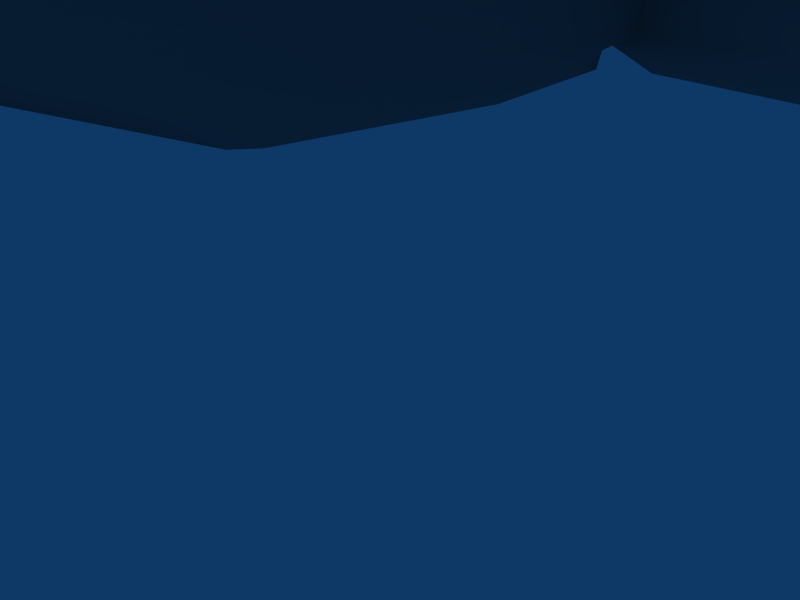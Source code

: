 # Source: stones.blend  (saved by Blender 2.64.0; exported with 4.5.12 LTS)
import bpy
from mathutils import Matrix  # noqa: F401  (used for matrix-valued properties, if any)

bpy.ops.wm.read_factory_settings(use_empty=True)
scene = bpy.context.scene
scene.name = 'Scene'

# ---- collections
col_collection_1 = bpy.data.collections.new('Collection 1'); scene.collection.children.link(col_collection_1)

# ---- materials (node trees are filled in below, after node groups)
mat_gray = bpy.data.materials.new('gray')
mat_gray.alpha_threshold = 0.0
mat_gray.diffuse_color = (0.5, 0.5, 0.5, 1.0)
mat_gray.specular_color = (0.0, 0.0, 0.0)
mat_gray.roughness = 0.5
mat_gray.specular_intensity = 0.5066
mat_gray.line_color = (0.0, 0.0, 0.0, 1.0)

# ---- material node trees

# ---- world
world_world = bpy.data.worlds.new('World'); scene.world = world_world
world_world.color = (0.05656, 0.2208, 0.4)
world_world.use_sun_shadow = False
world_world.sun_shadow_jitter_overblur = 0.0
world_world.cycles.sampling_method = 'MANUAL'
world_world.cycles.sample_map_resolution = 256

# ---- cameras
cam_camera = bpy.data.cameras.new('Camera')
cam_camera.passepartout_alpha = 0.2
cam_camera.clip_end = 100.0
cam_camera.lens = 35.0
cam_camera.sensor_width = 32.0
cam_camera.sensor_height = 18.0
cam_camera.ortho_scale = 7.314
cam_camera.show_passepartout = False
cam_camera.show_safe_areas = True
cam_camera.dof.focus_distance = 0.0
cam_camera.dof.aperture_fstop = 128.0

# ---- lights
light_spot = bpy.data.lights.new('Spot', 'POINT')
light_spot.transmission_factor = 0.0
light_spot.cutoff_distance = 30.0
light_spot.energy = 100.0
light_spot.shadow_buffer_clip_start = 1.001
light_spot.shadow_soft_size = 1.0
light_spot.shadow_maximum_resolution = 0.006
light_spot.use_absolute_resolution = True
light_spot.cycles.use_multiple_importance_sampling = False

# ---- meshes
me_mesh_001 = bpy.data.meshes.new('Mesh.001')
me_mesh_001.from_pydata([(26.43, 50.91, -3.191), (-32.24, 48.23, -2.201), (-29.57, 55.66, -5.055), (-30.82, 54.6, -1.794), (21.48, 43.96, -1.697), (23.3, 56.02, -2.535), (-2.446, 55.94, -5.005), (22.43, 55.47, -5.125), (-2.026, 47.29, 4.717), (-0.1275, 53.27, 4.712), (26.58, 49.67, 4.839), (24.87, 54.45, 2.508), (23.64, 48.1, -8.459), (22.1, 46.21, -6.982), (-2.172, 48.69, -8.764), (-3.824, 45.34, -4.928), (-3.548, 44.08, -1.924), (21.72, 44.06, 1.093), (22.64, 45.12, 3.347), (-3.306, 43.93, 1.079), (-28.85, 48.18, 2.789), (-26.69, 54.58, 3.288), (22.53, 54.14, -7.321), (23.76, 52.31, -8.614), (-2.033, 52.46, -8.846), (24.63, 50.21, -8.996), (-0.1882, 56.78, 0.9437), (24.83, 47.13, 4.591), (-25.75, 53.68, -6.604), (-2.049, 54.26, -7.587), (-31.75, 54.63, 0.8533), (-33.64, 48.09, 0.3006), (-22.95, 56.3, 2.599), (26.16, 52.27, 4.108), (-30.7, 47.86, -5.341), (-26.24, 49.84, -8.222), (-28.7, 45.89, -2.321), (-29.82, 45.68, 0.2651), (-25.94, 46.47, 2.149), (-2.873, 44.97, 3.489), (0.2794, 55.65, 3.45), (-26.35, 57.04, -1.858), (-1.205, 56.82, -2.107), (-22.31, 54.68, -7.603), (-26.03, 53.15, -8.203), (-22.8, 48.58, -7.623), (-23.09, 55.58, -6.247), (-2.567, 46.89, -7.465), (-26.67, 57.07, 0.9222), (-23.32, 56.76, -3.866), (22.95, 52.64, 1.462), (25.06, 55.03, 1.421), (24.2, 52.49, 2.906), (28.58, -0.7457, 0.008017), (21.25, 2.179, -2.846), (22.27, 0.8881, 0.4152), (31.73, 36.79, -1.937), (27.37, 51.79, -1.565), (19.73, 39.03, -2.776), (20.37, 16.19, -3.163), (20.26, 38.14, -5.365), (27.94, 51.7, 3.369), (29.03, 16.31, 6.559), (23.12, 18.41, 6.554), (26.2, 42.09, 4.599), (21.36, 40.55, 2.268), (26.97, 46.68, -5.268), (27.66, 39.09, -8.699), (29.49, 37.5, -7.222), (22.5, 53.08, -0.9491), (22.91, 52.0, -1.862), (27.63, 16.21, -6.922), (30.91, 14.45, -3.086), (32.18, 14.68, -0.0817), (31.63, 37.04, 0.8525), (30.61, 37.99, 3.107), (27.18, 52.83, -0.5822), (32.34, 14.91, 2.921), (28.75, 2.64, 4.999), (22.43, 5.019, 5.497), (23.52, 46.85, -5.443), (25.97, 48.25, -4.288), (21.58, 38.2, -7.561), (23.46, 39.36, -8.854), (23.86, 16.48, -7.004), (25.59, 40.16, -9.237), (19.61, 18.47, 2.786), (22.51, 53.29, 0.4554), (28.67, 40.26, 4.35), (23.36, 5.922, -4.395), (22.06, 16.53, -5.745), (22.21, -0.03729, 3.063), (28.68, -2.154, 2.51), (20.84, 8.813, 4.809), (23.58, 41.76, 3.868), (29.0, 0.7774, -3.131), (27.18, 5.304, -6.013), (31.04, 2.706, -0.1119), (31.21, 1.584, 2.474), (30.56, 5.484, 4.359), (31.32, 15.38, 5.331), (20.75, 18.9, 5.292), (19.98, 5.444, 0.3512), (19.54, 17.46, -0.2654), (22.48, 9.4, -5.394), (23.88, 5.623, -5.994), (28.56, 8.694, -5.413), (21.55, 8.648, -4.038), (29.41, 15.76, -5.623), (19.94, 5.12, 3.132), (20.36, 8.456, -1.657), (-26.32, 2.071, 2.579), (-27.32, -3.348, 1.362), (-27.56, 2.252, 4.023), (-33.72, 53.23, -2.11), (-26.33, 50.38, -4.873), (-27.36, 51.79, -1.669), (-36.14, 20.02, -0.3018), (-30.78, 2.656, -0.4535), (-24.09, 18.08, -1.117), (-25.06, 36.4, -4.539), (-24.66, 18.83, -3.742), (-30.73, -4.026, 2.388), (-31.32, 2.962, 4.475), (-29.44, -3.391, 0.8283), (-33.66, 36.5, 5.236), (-27.7, 34.56, 5.29), (-30.43, 15.19, 6.437), (-25.65, 16.76, 4.004), (-31.13, 10.12, -3.198), (-32.05, 17.52, -6.977), (-33.92, 19.13, -5.564), (-27.32, -3.366, 0.6395), (-25.87, 1.532, 0.1883), (-26.31, 2.556, -0.7718), (-32.33, 36.0, -8.243), (-35.65, 37.85, -4.472), (-36.89, 37.73, -1.451), (-36.02, 19.91, 2.495), (-34.96, 19.09, 4.785), (-30.55, 1.663, 0.5754), (-37.03, 37.63, 1.56), (-33.77, 50.08, 3.036), (-27.38, 47.9, 3.601), (-27.68, 10.04, -3.388), (-29.49, 6.1, -3.349), (-28.32, -5.75, 1.604), (-25.99, 18.63, -5.923), (-27.84, 17.36, -7.148), (-28.56, 35.83, -8.338), (-29.95, 16.49, -7.478), (-24.2, 34.42, 1.505), (-25.87, 1.38, 1.602), (-32.95, 16.94, 6.12), (-28.34, 46.51, -6.231), (-26.76, 35.89, -7.091), (-27.31, 52.84, 0.9312), (-33.84, 54.75, 0.3241), (-25.69, 44.12, 3.081), (-27.82, 15.56, 5.673), (-34.12, 51.55, -5.171), (-32.18, 46.95, -7.85), (-36.08, 49.71, -2.051), (-36.27, 50.95, 0.4813), (-35.5, 47.16, 2.542), (-35.98, 37.3, 3.983), (-25.32, 34.07, 4.036), (-24.95, 47.3, -1.535), (-24.18, 35.29, -1.591), (-27.37, 43.01, -7.071), (-28.87, 46.72, -7.838), (-33.46, 43.55, -7.082), (-26.45, 43.85, -5.759), (-34.12, 36.47, -6.955), (-29.54, -1.447, 4.804), (-28.32, -5.732, 2.302), (-24.9, 47.76, 1.226), (-25.26, 44.19, -3.398)], [], [(1, 3, 2), (5, 7, 6), (8, 10, 9), (14, 12, 13), (15, 4, 16), (19, 4, 17), (20, 8, 21), (22, 23, 24), (24, 25, 14), (2, 34, 1), (13, 4, 15), (21, 8, 9), (39, 19, 18), (8, 18, 27), (28, 34, 2), (29, 6, 22), (30, 31, 21), (32, 21, 9), (35, 24, 14), (34, 15, 36), (45, 15, 34), (35, 34, 28), (20, 21, 31), (36, 1, 34), (19, 39, 38), (37, 38, 31), (36, 15, 16), (37, 19, 38), (37, 31, 36), (37, 36, 19), (38, 8, 20), (38, 20, 31), (39, 18, 8), (39, 8, 38), (30, 3, 1), (30, 21, 32), (26, 32, 40), (48, 41, 30), (48, 30, 32), (31, 30, 1), (31, 1, 36), (41, 26, 42), (41, 42, 6), (49, 41, 6), (46, 6, 43), (43, 6, 29), (44, 24, 35), (35, 14, 45), (35, 45, 34), (28, 46, 43), (44, 43, 24), (47, 45, 14), (47, 14, 13), (19, 36, 16), (19, 16, 4), (40, 32, 9), (11, 9, 33), (10, 8, 27), (48, 32, 26), (48, 26, 41), (41, 2, 3), (41, 3, 30), (40, 9, 11), (40, 11, 26), (10, 33, 9), (25, 24, 23), (42, 26, 5), (42, 5, 6), (25, 12, 14), (18, 19, 17), (22, 6, 7), (2, 6, 46), (2, 46, 28), (2, 41, 49), (2, 49, 6), (24, 43, 29), (24, 29, 22), (44, 35, 28), (44, 28, 43), (47, 13, 15), (47, 15, 45), (5, 0, 7), (0, 13, 12), (17, 4, 0), (22, 0, 23), (13, 0, 4), (26, 11, 0), (27, 18, 0), (33, 0, 11), (26, 0, 5), (10, 27, 0), (10, 0, 33), (25, 23, 0), (25, 0, 12), (18, 17, 0), (22, 7, 0), (50, 52, 51), (53, 55, 54), (58, 60, 59), (62, 64, 63), (52, 50, 65), (58, 69, 60), (66, 68, 67), (71, 67, 68), (72, 56, 73), (66, 57, 68), (77, 56, 74), (78, 62, 79), (70, 82, 69), (82, 80, 83), (82, 83, 84), (84, 85, 71), (54, 95, 53), (68, 57, 56), (68, 56, 72), (79, 62, 63), (86, 65, 87), (100, 77, 75), (62, 75, 88), (89, 95, 54), (90, 59, 82), (91, 92, 79), (93, 79, 63), (87, 51, 69), (87, 69, 58), (88, 75, 61), (94, 52, 65), (96, 84, 71), (95, 72, 97), (106, 72, 95), (96, 95, 89), (78, 79, 92), (97, 53, 95), (77, 100, 99), (98, 99, 92), (97, 72, 73), (98, 77, 99), (98, 92, 97), (98, 97, 77), (99, 62, 78), (99, 78, 92), (100, 75, 62), (100, 62, 99), (86, 87, 58), (91, 55, 53), (91, 79, 93), (86, 93, 101), (109, 102, 91), (109, 91, 93), (92, 91, 53), (92, 53, 97), (102, 86, 103), (102, 103, 59), (110, 102, 59), (107, 59, 104), (104, 59, 90), (105, 84, 96), (96, 71, 106), (96, 106, 95), (89, 107, 104), (105, 104, 84), (108, 106, 71), (108, 71, 68), (77, 97, 73), (77, 73, 56), (101, 93, 63), (65, 63, 94), (64, 62, 88), (64, 88, 61), (70, 80, 82), (109, 93, 86), (109, 86, 102), (102, 54, 55), (102, 55, 91), (101, 63, 65), (101, 65, 86), (64, 52, 94), (64, 94, 63), (85, 80, 81), (85, 81, 66), (85, 84, 83), (85, 83, 80), (103, 86, 58), (103, 58, 59), (85, 66, 67), (85, 67, 71), (75, 77, 74), (82, 59, 60), (82, 60, 69), (54, 59, 107), (54, 107, 89), (54, 102, 110), (54, 110, 59), (84, 104, 90), (84, 90, 82), (105, 96, 89), (105, 89, 104), (108, 68, 72), (108, 72, 106), (50, 51, 87), (50, 87, 65), (56, 57, 51), (51, 70, 69), (74, 56, 51), (75, 51, 61), (51, 76, 57), (80, 51, 81), (51, 64, 61), (70, 51, 80), (51, 57, 66), (51, 66, 81), (51, 52, 64), (75, 74, 51), (111, 113, 112), (114, 116, 115), (117, 118, 122), (119, 121, 120), (122, 124, 123), (125, 127, 126), (113, 111, 128), (119, 133, 121), (129, 131, 130), (132, 134, 133), (135, 130, 131), (136, 117, 137), (138, 117, 122), (139, 122, 123), (124, 140, 118), (129, 118, 131), (141, 117, 138), (142, 125, 143), (144, 146, 145), (134, 147, 133), (147, 144, 148), (147, 148, 149), (149, 150, 135), (115, 160, 114), (131, 118, 117), (131, 117, 136), (143, 125, 126), (151, 128, 152), (165, 141, 139), (125, 139, 153), (154, 160, 115), (155, 120, 147), (156, 157, 143), (158, 143, 126), (152, 112, 133), (152, 133, 119), (153, 139, 123), (159, 113, 128), (161, 149, 135), (160, 136, 162), (171, 136, 160), (161, 160, 154), (142, 143, 157), (162, 114, 160), (141, 165, 164), (163, 164, 157), (162, 136, 137), (163, 141, 164), (163, 157, 162), (163, 162, 141), (164, 125, 142), (164, 142, 157), (165, 139, 125), (165, 125, 164), (151, 152, 119), (156, 116, 114), (156, 143, 158), (151, 158, 166), (176, 167, 156), (176, 156, 158), (157, 156, 114), (157, 114, 162), (167, 151, 168), (167, 168, 120), (177, 167, 120), (172, 120, 169), (169, 120, 155), (170, 149, 161), (161, 135, 171), (161, 171, 160), (154, 172, 169), (170, 169, 149), (173, 171, 135), (173, 135, 131), (141, 162, 137), (141, 137, 117), (166, 158, 126), (128, 126, 159), (174, 127, 123), (174, 123, 175), (127, 125, 153), (127, 153, 123), (134, 132, 144), (134, 144, 147), (124, 118, 129), (146, 129, 145), (176, 158, 151), (176, 151, 167), (167, 115, 116), (167, 116, 156), (122, 118, 140), (122, 140, 124), (166, 126, 128), (166, 128, 151), (146, 144, 132), (175, 112, 113), (127, 113, 159), (127, 159, 126), (174, 175, 113), (174, 113, 127), (150, 144, 145), (150, 145, 129), (146, 132, 175), (124, 175, 123), (150, 149, 148), (150, 148, 144), (168, 151, 119), (168, 119, 120), (150, 129, 130), (150, 130, 135), (139, 141, 138), (139, 138, 122), (147, 120, 121), (147, 121, 133), (115, 120, 172), (115, 172, 154), (115, 167, 177), (115, 177, 120), (149, 169, 155), (149, 155, 147), (170, 161, 154), (170, 154, 169), (146, 175, 124), (146, 124, 129), (173, 131, 136), (173, 136, 171), (111, 112, 152), (111, 152, 128), (132, 133, 112), (132, 112, 175)])
me_mesh_001.polygons.foreach_set('use_smooth', [True] * 343)
_uv = me_mesh_001.uv_layers.new(name='UVTex')
_uv.uv.foreach_set('vector', [-1.386, 1.89, -1.297, 2.292, -1.218, 2.359, 2.121, 2.382, 2.066, 2.347, 0.4949, 2.376, 0.5214, 1.83, 2.328, 1.981, 0.6413, 2.208, 0.5122, 1.919, 2.142, 1.881, 2.045, 1.762, 0.4078, 1.707, 2.006, 1.62, 0.4253, 1.628, 0.4406, 1.618, 2.006, 1.62, 2.021, 1.627, -1.172, 1.887, 0.5214, 1.83, -1.036, 2.291, 2.072, 2.263, 2.15, 2.147, 0.521, 2.157, 0.521, 2.157, 2.205, 2.015, 0.5122, 1.919, -1.218, 2.359, -1.289, 1.867, -1.386, 1.89, 2.045, 1.762, 2.006, 1.62, 0.4078, 1.707, -1.036, 2.291, 0.5214, 1.83, 0.6413, 2.208, 0.4679, 1.684, 0.4406, 1.618, 2.079, 1.693, 0.5214, 1.83, 2.079, 1.693, 2.218, 1.821, -0.9769, 2.234, -1.289, 1.867, -1.218, 2.359, 0.52, 2.271, 0.4949, 2.376, 2.072, 2.263, -1.356, 2.294, -1.475, 1.881, -1.036, 2.291, -0.8, 2.4, -1.036, 2.291, 0.6413, 2.208, -1.008, 1.992, 0.521, 2.157, 0.5122, 1.919, -1.289, 1.867, 0.4078, 1.707, -1.163, 1.742, -0.7906, 1.912, 0.4078, 1.707, -1.289, 1.867, -1.008, 1.992, -1.289, 1.867, -0.9769, 2.234, -1.172, 1.887, -1.036, 2.291, -1.475, 1.881, -1.163, 1.742, -1.386, 1.89, -1.289, 1.867, 0.4406, 1.618, 0.4679, 1.684, -0.9889, 1.778, -1.234, 1.729, -0.9889, 1.778, -1.475, 1.881, -1.163, 1.742, 0.4078, 1.707, 0.4253, 1.628, -1.234, 1.729, 0.4406, 1.618, -0.9889, 1.778, -1.234, 1.729, -1.475, 1.881, -1.163, 1.742, -1.234, 1.729, -1.163, 1.742, 0.4406, 1.618, -0.9889, 1.778, 0.5214, 1.83, -1.172, 1.887, -0.9889, 1.778, -1.172, 1.887, -1.475, 1.881, 0.4679, 1.684, 2.079, 1.693, 0.5214, 1.83, 0.4679, 1.684, 0.5214, 1.83, -0.9889, 1.778, -1.356, 2.294, -1.297, 2.292, -1.386, 1.89, -1.356, 2.294, -1.036, 2.291, -0.8, 2.4, 0.6375, 2.43, -0.8, 2.4, 0.667, 2.359, -1.035, 2.448, -1.014, 2.446, -1.356, 2.294, -1.035, 2.448, -1.356, 2.294, -0.8, 2.4, -1.475, 1.881, -1.356, 2.294, -1.386, 1.89, -1.475, 1.881, -1.386, 1.89, -1.163, 1.742, -1.014, 2.446, 0.6375, 2.43, 0.5733, 2.432, -1.014, 2.446, 0.5733, 2.432, 0.4949, 2.376, -0.8236, 2.429, -1.014, 2.446, 0.4949, 2.376, -0.8088, 2.354, 0.4949, 2.376, -0.7593, 2.297, -0.7593, 2.297, 0.4949, 2.376, 0.52, 2.271, -0.9947, 2.201, 0.521, 2.157, -1.008, 1.992, -1.008, 1.992, 0.5122, 1.919, -0.7906, 1.912, -1.008, 1.992, -0.7906, 1.912, -1.289, 1.867, -0.9769, 2.234, -0.8088, 2.354, -0.7593, 2.297, -0.9947, 2.201, -0.7593, 2.297, 0.521, 2.157, 0.4872, 1.805, -0.7906, 1.912, 0.5122, 1.919, 0.4872, 1.805, 0.5122, 1.919, 2.045, 1.762, 0.4406, 1.618, -1.163, 1.742, 0.4253, 1.628, 0.4406, 1.618, 0.4253, 1.628, 2.006, 1.62, 0.667, 2.359, -0.8, 2.4, 0.6413, 2.208, 2.22, 2.282, 0.6413, 2.208, 2.301, 2.145, 2.328, 1.981, 0.5214, 1.83, 2.218, 1.821, -1.035, 2.448, -0.8, 2.4, 0.6375, 2.43, -1.035, 2.448, 0.6375, 2.43, -1.014, 2.446, -1.014, 2.446, -1.218, 2.359, -1.297, 2.292, -1.014, 2.446, -1.297, 2.292, -1.356, 2.294, 0.667, 2.359, 0.6413, 2.208, 2.22, 2.282, 0.667, 2.359, 2.22, 2.282, 0.6375, 2.43, 2.328, 1.981, 2.301, 2.145, 0.6413, 2.208, 2.205, 2.015, 0.521, 2.157, 2.15, 2.147, 0.5733, 2.432, 0.6375, 2.43, 2.121, 2.382, 0.5733, 2.432, 2.121, 2.382, 0.4949, 2.376, 2.205, 2.015, 2.142, 1.881, 0.5122, 1.919, 2.079, 1.693, 0.4406, 1.618, 2.021, 1.627, 2.072, 2.263, 0.4949, 2.376, 2.066, 2.347, -1.218, 2.359, 0.4949, 2.376, -0.8088, 2.354, -1.218, 2.359, -0.8088, 2.354, -0.9769, 2.234, -1.218, 2.359, -1.014, 2.446, -0.8236, 2.429, -1.218, 2.359, -0.8236, 2.429, 0.4949, 2.376, 0.521, 2.157, -0.7593, 2.297, 0.52, 2.271, 0.521, 2.157, 0.52, 2.271, 2.072, 2.263, -0.9947, 2.201, -1.008, 1.992, -0.9769, 2.234, -0.9947, 2.201, -0.9769, 2.234, -0.7593, 2.297, 0.4872, 1.805, 2.045, 1.762, 0.4078, 1.707, 0.4872, 1.805, 0.4078, 1.707, -0.7906, 1.912, 2.121, 2.382, 2.319, 2.059, 2.066, 2.347, 2.319, 2.059, 2.045, 1.762, 2.142, 1.881, 2.021, 1.627, 2.006, 1.62, 2.319, 2.059, 2.072, 2.263, 2.319, 2.059, 2.15, 2.147, 2.045, 1.762, 2.319, 2.059, 2.006, 1.62, 0.6375, 2.43, 2.22, 2.282, 2.319, 2.059, 2.218, 1.821, 2.079, 1.693, 2.319, 2.059, 2.301, 2.145, 2.319, 2.059, 2.22, 2.282, 0.6375, 2.43, 2.319, 2.059, 2.121, 2.382, 2.328, 1.981, 2.218, 1.821, 2.319, 2.059, 2.328, 1.981, 2.319, 2.059, 2.301, 2.145, 2.205, 2.015, 2.15, 2.147, 2.319, 2.059, 2.205, 2.015, 2.319, 2.059, 2.142, 1.881, 2.079, 1.693, 2.021, 1.627, 2.319, 2.059, 2.072, 2.263, 2.066, 2.347, 2.319, 2.059, 2.099, 2.168, 2.178, 2.159, 2.232, 2.319, 2.454, -1.203, 2.055, -1.1, 1.991, -1.018, 1.895, 1.309, 1.929, 1.253, 1.936, -0.1337, 2.482, -0.126, 2.304, 1.502, 2.109, 0.006834, 2.178, 2.159, 2.099, 2.168, 1.998, 1.405, 1.895, 1.309, 2.07, 2.196, 1.929, 1.253, 2.353, 1.792, 2.512, 1.212, 2.396, 1.313, 2.394, -0.1322, 2.396, 1.313, 2.512, 1.212, 2.602, -0.2438, 2.653, 1.168, 2.682, -0.2291, 2.353, 1.792, 2.378, 2.114, 2.512, 1.212, 2.692, -0.2141, 2.653, 1.168, 2.647, 1.183, 2.465, -0.9893, 2.482, -0.126, 2.066, -0.839, 2.096, 2.128, 2.012, 1.256, 2.07, 2.196, 2.012, 1.256, 2.135, 1.803, 2.131, 1.33, 2.012, 1.256, 2.131, 1.33, 2.156, -0.1152, 2.156, -0.1152, 2.265, 1.38, 2.394, -0.1322, 1.991, -1.018, 2.481, -1.107, 2.454, -1.203, 2.512, 1.212, 2.378, 2.114, 2.653, 1.168, 2.512, 1.212, 2.653, 1.168, 2.602, -0.2438, 2.066, -0.839, 2.482, -0.126, 2.109, 0.006834, 1.888, 0.01065, 1.998, 1.405, 2.071, 2.21, 2.627, -0.1845, 2.692, -0.2141, 2.582, 1.243, 2.482, -0.126, 2.582, 1.243, 2.46, 1.386, 2.125, -0.782, 2.481, -1.107, 1.991, -1.018, 2.042, -0.1123, 1.936, -0.1337, 2.012, 1.256, 2.052, -1.158, 2.46, -1.292, 2.066, -0.839, 1.965, -0.5995, 2.066, -0.839, 2.109, 0.006834, 2.071, 2.21, 2.232, 2.319, 2.07, 2.196, 2.071, 2.21, 2.07, 2.196, 1.895, 1.309, 2.46, 1.386, 2.582, 1.243, 2.414, 2.109, 2.138, 1.481, 2.178, 2.159, 1.998, 1.405, 2.366, -0.8211, 2.156, -0.1152, 2.394, -0.1322, 2.481, -1.107, 2.602, -0.2438, 2.61, -0.9851, 2.453, -0.6069, 2.602, -0.2438, 2.481, -1.107, 2.366, -0.8211, 2.481, -1.107, 2.125, -0.782, 2.465, -0.9893, 2.066, -0.839, 2.46, -1.292, 2.61, -0.9851, 2.454, -1.203, 2.481, -1.107, 2.692, -0.2141, 2.627, -0.1845, 2.579, -0.8097, 2.62, -1.056, 2.579, -0.8097, 2.46, -1.292, 2.61, -0.9851, 2.602, -0.2438, 2.682, -0.2291, 2.62, -1.056, 2.692, -0.2141, 2.579, -0.8097, 2.62, -1.056, 2.46, -1.292, 2.61, -0.9851, 2.62, -1.056, 2.61, -0.9851, 2.692, -0.2141, 2.579, -0.8097, 2.482, -0.126, 2.465, -0.9893, 2.579, -0.8097, 2.465, -0.9893, 2.46, -1.292, 2.627, -0.1845, 2.582, 1.243, 2.482, -0.126, 2.627, -0.1845, 2.482, -0.126, 2.579, -0.8097, 1.888, 0.01065, 2.071, 2.21, 1.895, 1.309, 2.052, -1.158, 2.055, -1.1, 2.454, -1.203, 2.052, -1.158, 2.066, -0.839, 1.965, -0.5995, 1.888, 0.01065, 1.965, -0.5995, 1.96, 0.03771, 1.909, -0.8327, 1.911, -0.8122, 2.052, -1.158, 1.909, -0.8327, 2.052, -1.158, 1.965, -0.5995, 2.46, -1.292, 2.052, -1.158, 2.454, -1.203, 2.46, -1.292, 2.454, -1.203, 2.61, -0.9851, 1.911, -0.8122, 1.888, 0.01065, 1.883, -0.05344, 1.911, -0.8122, 1.883, -0.05344, 1.936, -0.1337, 1.935, -0.622, 1.911, -0.8122, 1.936, -0.1337, 2.01, -0.6099, 1.936, -0.1337, 2.069, -0.5624, 2.069, -0.5624, 1.936, -0.1337, 2.042, -0.1123, 2.157, -0.8009, 2.156, -0.1152, 2.366, -0.8211, 2.366, -0.8211, 2.394, -0.1322, 2.453, -0.6069, 2.366, -0.8211, 2.453, -0.6069, 2.481, -1.107, 2.125, -0.782, 2.01, -0.6099, 2.069, -0.5624, 2.157, -0.8009, 2.069, -0.5624, 2.156, -0.1152, 2.506, -0.161, 2.453, -0.6069, 2.394, -0.1322, 2.506, -0.161, 2.394, -0.1322, 2.512, 1.212, 2.692, -0.2141, 2.61, -0.9851, 2.682, -0.2291, 2.692, -0.2141, 2.682, -0.2291, 2.653, 1.168, 1.96, 0.03771, 1.965, -0.5995, 2.109, 0.006834, 1.998, 1.405, 2.109, 0.006834, 2.138, 1.481, 2.304, 1.502, 2.482, -0.126, 2.46, 1.386, 2.304, 1.502, 2.46, 1.386, 2.414, 2.109, 2.096, 2.128, 2.135, 1.803, 2.012, 1.256, 1.909, -0.8327, 1.965, -0.5995, 1.888, 0.01065, 1.909, -0.8327, 1.888, 0.01065, 1.911, -0.8122, 1.911, -0.8122, 1.991, -1.018, 2.055, -1.1, 1.911, -0.8122, 2.055, -1.1, 2.052, -1.158, 1.96, 0.03771, 2.109, 0.006834, 1.998, 1.405, 1.96, 0.03771, 1.998, 1.405, 1.888, 0.01065, 2.304, 1.502, 2.178, 2.159, 2.138, 1.481, 2.304, 1.502, 2.138, 1.481, 2.109, 0.006834, 2.265, 1.38, 2.135, 1.803, 2.289, 1.891, 2.265, 1.38, 2.289, 1.891, 2.353, 1.792, 2.265, 1.38, 2.156, -0.1152, 2.131, 1.33, 2.265, 1.38, 2.131, 1.33, 2.135, 1.803, 1.883, -0.05344, 1.888, 0.01065, 1.895, 1.309, 1.883, -0.05344, 1.895, 1.309, 1.936, -0.1337, 2.265, 1.38, 2.353, 1.792, 2.396, 1.313, 2.265, 1.38, 2.396, 1.313, 2.394, -0.1322, 2.582, 1.243, 2.692, -0.2141, 2.647, 1.183, 2.012, 1.256, 1.936, -0.1337, 1.929, 1.253, 2.012, 1.256, 1.929, 1.253, 2.07, 2.196, 1.991, -1.018, 1.936, -0.1337, 2.01, -0.6099, 1.991, -1.018, 2.01, -0.6099, 2.125, -0.782, 1.991, -1.018, 1.911, -0.8122, 1.935, -0.622, 1.991, -1.018, 1.935, -0.622, 1.936, -0.1337, 2.156, -0.1152, 2.069, -0.5624, 2.042, -0.1123, 2.156, -0.1152, 2.042, -0.1123, 2.012, 1.256, 2.157, -0.8009, 2.366, -0.8211, 2.125, -0.782, 2.157, -0.8009, 2.125, -0.782, 2.069, -0.5624, 2.506, -0.161, 2.512, 1.212, 2.602, -0.2438, 2.506, -0.161, 2.602, -0.2438, 2.453, -0.6069, 2.099, 2.168, 2.232, 2.319, 2.071, 2.21, 2.099, 2.168, 2.071, 2.21, 1.998, 1.405, 2.653, 1.168, 2.378, 2.114, 2.232, 2.319, 2.232, 2.319, 2.096, 2.128, 2.07, 2.196, 2.647, 1.183, 2.653, 1.168, 2.232, 2.319, 2.582, 1.243, 2.232, 2.319, 2.414, 2.109, 2.232, 2.319, 2.366, 2.181, 2.378, 2.114, 2.135, 1.803, 2.232, 2.319, 2.289, 1.891, 2.232, 2.319, 2.304, 1.502, 2.414, 2.109, 2.096, 2.128, 2.232, 2.319, 2.135, 1.803, 2.232, 2.319, 2.378, 2.114, 2.353, 1.792, 2.232, 2.319, 2.353, 1.792, 2.289, 1.891, 2.232, 2.319, 2.178, 2.159, 2.304, 1.502, 2.582, 1.243, 2.647, 1.183, 2.232, 2.319, -1.013, -1.025, -1.091, -1.014, -1.076, -1.367, -1.48, 2.206, -1.078, 2.115, -1.013, 2.025, -1.633, 0.1084, -1.294, -0.9882, -1.291, -1.41, -0.8721, -0.01449, -0.9077, 0.03296, -0.9334, 1.142, -1.291, -1.41, -1.21, -1.37, -1.329, -0.9689, -1.476, 1.149, -1.272, -0.1967, -1.1, 1.026, -1.091, -1.014, -1.013, -1.025, -0.9705, -0.0979, -0.8721, -0.01449, -0.9843, -1.059, -0.9077, 0.03296, -1.317, -0.5168, -1.493, 0.05233, -1.375, -0.04975, -1.076, -1.369, -1.012, -0.9946, -0.9843, -1.059, -1.392, 1.117, -1.375, -0.04975, -1.493, 0.05233, -1.602, 1.234, -1.633, 0.1084, -1.68, 1.227, -1.625, 0.1016, -1.633, 0.1084, -1.291, -1.41, -1.558, 0.04972, -1.291, -1.41, -1.329, -0.9689, -1.21, -1.37, -1.28, -1.051, -1.294, -0.9882, -1.317, -0.5168, -1.294, -0.9882, -1.493, 0.05233, -1.689, 1.22, -1.633, 0.1084, -1.625, 0.1016, -1.483, 2.007, -1.476, 1.149, -1.079, 1.869, -1.099, -0.5222, -1.139, -1.519, -1.213, -0.7708, -1.012, -0.9946, -0.9921, 0.02063, -0.9843, -1.059, -0.9921, 0.02063, -1.099, -0.5222, -1.109, -0.05991, -0.9921, 0.02063, -1.109, -0.05991, -1.154, 1.107, -1.154, 1.107, -1.242, -0.1147, -1.392, 1.117, -1.013, 2.025, -1.505, 2.099, -1.48, 2.206, -1.493, 0.05233, -1.294, -0.9882, -1.633, 0.1084, -1.493, 0.05233, -1.633, 0.1084, -1.602, 1.234, -1.079, 1.869, -1.476, 1.149, -1.1, 1.026, -0.8791, 1.017, -0.9705, -0.0979, -0.9842, -1.069, -1.623, 1.2, -1.689, 1.22, -1.558, 0.04972, -1.476, 1.149, -1.558, 0.04972, -1.432, -0.08602, -1.141, 1.781, -1.505, 2.099, -1.013, 2.025, -1.04, 1.111, -0.9334, 1.142, -0.9921, 0.02063, -1.075, 2.181, -1.488, 2.302, -1.079, 1.869, -0.9727, 1.63, -1.079, 1.869, -1.1, 1.026, -0.9842, -1.069, -1.076, -1.367, -0.9843, -1.059, -0.9842, -1.069, -0.9843, -1.059, -0.8721, -0.01449, -1.432, -0.08602, -1.558, 0.04972, -1.329, -0.9689, -1.108, -0.1735, -1.091, -1.014, -0.9705, -0.0979, -1.383, 1.809, -1.154, 1.107, -1.392, 1.117, -1.505, 2.099, -1.602, 1.234, -1.629, 1.983, -1.464, 1.594, -1.602, 1.234, -1.505, 2.099, -1.383, 1.809, -1.505, 2.099, -1.141, 1.781, -1.483, 2.007, -1.079, 1.869, -1.488, 2.302, -1.629, 1.983, -1.48, 2.206, -1.505, 2.099, -1.689, 1.22, -1.623, 1.2, -1.593, 1.822, -1.641, 2.062, -1.593, 1.822, -1.488, 2.302, -1.629, 1.983, -1.602, 1.234, -1.68, 1.227, -1.641, 2.062, -1.689, 1.22, -1.593, 1.822, -1.641, 2.062, -1.488, 2.302, -1.629, 1.983, -1.641, 2.062, -1.629, 1.983, -1.689, 1.22, -1.593, 1.822, -1.476, 1.149, -1.483, 2.007, -1.593, 1.822, -1.483, 2.007, -1.488, 2.302, -1.623, 1.2, -1.558, 0.04972, -1.476, 1.149, -1.623, 1.2, -1.476, 1.149, -1.593, 1.822, -0.8791, 1.017, -0.9842, -1.069, -0.8721, -0.01449, -1.075, 2.181, -1.078, 2.115, -1.48, 2.206, -1.075, 2.181, -1.079, 1.869, -0.9727, 1.63, -0.8791, 1.017, -0.9727, 1.63, -0.9495, 0.9958, -0.9231, 1.86, -0.9264, 1.831, -1.075, 2.181, -0.9231, 1.86, -1.075, 2.181, -0.9727, 1.63, -1.488, 2.302, -1.075, 2.181, -1.48, 2.206, -1.488, 2.302, -1.48, 2.206, -1.629, 1.983, -0.9264, 1.831, -0.8791, 1.017, -0.8774, 1.072, -0.9264, 1.831, -0.8774, 1.072, -0.9334, 1.142, -0.9457, 1.635, -0.9264, 1.831, -0.9334, 1.142, -1.021, 1.613, -0.9334, 1.142, -1.079, 1.56, -1.079, 1.56, -0.9334, 1.142, -1.04, 1.111, -1.174, 1.794, -1.154, 1.107, -1.383, 1.809, -1.383, 1.809, -1.392, 1.117, -1.464, 1.594, -1.383, 1.809, -1.464, 1.594, -1.505, 2.099, -1.141, 1.781, -1.021, 1.613, -1.079, 1.56, -1.174, 1.794, -1.079, 1.56, -1.154, 1.107, -1.505, 1.147, -1.464, 1.594, -1.392, 1.117, -1.505, 1.147, -1.392, 1.117, -1.493, 0.05233, -1.689, 1.22, -1.629, 1.983, -1.68, 1.227, -1.689, 1.22, -1.68, 1.227, -1.633, 0.1084, -0.9495, 0.9958, -0.9727, 1.63, -1.1, 1.026, -0.9705, -0.0979, -1.1, 1.026, -1.108, -0.1735, -1.216, -1.247, -1.272, -0.1967, -1.329, -0.9689, -1.216, -1.247, -1.329, -0.9689, -1.139, -1.518, -1.272, -0.1967, -1.476, 1.149, -1.432, -0.08602, -1.272, -0.1967, -1.432, -0.08602, -1.329, -0.9689, -1.012, -0.9946, -1.076, -1.369, -1.099, -0.5222, -1.012, -0.9946, -1.099, -0.5222, -0.9921, 0.02063, -1.21, -1.37, -1.294, -0.9882, -1.317, -0.5168, -1.139, -1.519, -1.317, -0.5168, -1.213, -0.7708, -0.9231, 1.86, -0.9727, 1.63, -0.8791, 1.017, -0.9231, 1.86, -0.8791, 1.017, -0.9264, 1.831, -0.9264, 1.831, -1.013, 2.025, -1.078, 2.115, -0.9264, 1.831, -1.078, 2.115, -1.075, 2.181, -1.291, -1.41, -1.294, -0.9882, -1.28, -1.051, -1.291, -1.41, -1.28, -1.051, -1.21, -1.37, -0.9495, 0.9958, -1.1, 1.026, -0.9705, -0.0979, -0.9495, 0.9958, -0.9705, -0.0979, -0.8791, 1.017, -1.139, -1.519, -1.099, -0.5222, -1.076, -1.369, -1.139, -1.518, -1.076, -1.367, -1.091, -1.014, -1.272, -0.1967, -1.091, -1.014, -1.108, -0.1735, -1.272, -0.1967, -1.108, -0.1735, -1.1, 1.026, -1.216, -1.247, -1.139, -1.518, -1.091, -1.014, -1.216, -1.247, -1.091, -1.014, -1.272, -0.1967, -1.242, -0.1147, -1.099, -0.5222, -1.213, -0.7708, -1.242, -0.1147, -1.213, -0.7708, -1.317, -0.5168, -1.139, -1.519, -1.076, -1.369, -1.139, -1.518, -1.21, -1.37, -1.139, -1.518, -1.329, -0.9689, -1.242, -0.1147, -1.154, 1.107, -1.109, -0.05991, -1.242, -0.1147, -1.109, -0.05991, -1.099, -0.5222, -0.8774, 1.072, -0.8791, 1.017, -0.8721, -0.01449, -0.8774, 1.072, -0.8721, -0.01449, -0.9334, 1.142, -1.242, -0.1147, -1.317, -0.5168, -1.375, -0.04975, -1.242, -0.1147, -1.375, -0.04975, -1.392, 1.117, -1.558, 0.04972, -1.689, 1.22, -1.625, 0.1016, -1.558, 0.04972, -1.625, 0.1016, -1.291, -1.41, -0.9921, 0.02063, -0.9334, 1.142, -0.9077, 0.03296, -0.9921, 0.02063, -0.9077, 0.03296, -0.9843, -1.059, -1.013, 2.025, -0.9334, 1.142, -1.021, 1.613, -1.013, 2.025, -1.021, 1.613, -1.141, 1.781, -1.013, 2.025, -0.9264, 1.831, -0.9457, 1.635, -1.013, 2.025, -0.9457, 1.635, -0.9334, 1.142, -1.154, 1.107, -1.079, 1.56, -1.04, 1.111, -1.154, 1.107, -1.04, 1.111, -0.9921, 0.02063, -1.174, 1.794, -1.383, 1.809, -1.141, 1.781, -1.174, 1.794, -1.141, 1.781, -1.079, 1.56, -1.139, -1.519, -1.139, -1.518, -1.21, -1.37, -1.139, -1.519, -1.21, -1.37, -1.317, -0.5168, -1.505, 1.147, -1.493, 0.05233, -1.602, 1.234, -1.505, 1.147, -1.602, 1.234, -1.464, 1.594, -1.013, -1.025, -1.076, -1.367, -0.9842, -1.069, -1.013, -1.025, -0.9842, -1.069, -0.9705, -0.0979, -1.076, -1.369, -0.9843, -1.059, -1.076, -1.367, -1.076, -1.369, -1.076, -1.367, -1.139, -1.518])
me_mesh_001.materials.append(mat_gray)
me_mesh_001.use_remesh_preserve_volume = False
me_mesh_001.use_remesh_preserve_attributes = False
me_mesh_001.use_mirror_vertex_groups = False
me_mesh_001.update()

# ---- objects
ob_crown_002 = bpy.data.objects.new('crown.002', me_mesh_001)
ob_lamp = bpy.data.objects.new('Lamp', light_spot)
ob_camera = bpy.data.objects.new('Camera', cam_camera)

# ---- transforms, parenting, visibility, modifiers, constraints
ob_crown_002.location = (0.0, 0.0, 0.0)
ob_crown_002.lock_rotations_4d = False
ob_crown_002.empty_display_type = 'ARROWS'
ob_crown_002.lineart.crease_threshold = 0.0
ob_lamp.location = (34.05, 2.893, -3.11)
ob_lamp.rotation_euler = (0.6503, 0.05522, 1.866)
ob_lamp.lock_rotations_4d = False
ob_lamp.empty_display_type = 'ARROWS'
ob_lamp.color = (0.0, 0.0, 0.0, 0.0)
ob_lamp.lineart.crease_threshold = 0.0
ob_camera.location = (7.481, -6.508, 5.344)
ob_camera.rotation_euler = (1.109, 0.01082, 0.8149)
ob_camera.lock_rotations_4d = False
ob_camera.empty_display_type = 'ARROWS'
ob_camera.color = (0.0, 0.0, 0.0, 0.0)
ob_camera.display_type = 'WIRE'
ob_camera.lineart.crease_threshold = 0.0

# ---- collection membership
col_collection_1.objects.link(ob_crown_002)
col_collection_1.objects.link(ob_lamp)
col_collection_1.objects.link(ob_camera)

# ---- scene / render settings (as saved in the file)
scene.camera = ob_camera
scene.frame_start = 1; scene.frame_end = 250; scene.frame_set(1)
scene.render.engine = 'BLENDER_EEVEE_NEXT'
scene.render.image_settings.file_format = 'JPEG'
scene.render.image_settings.color_mode = 'RGB'
scene.render.image_settings.compression = 90
scene.render.resolution_x = 800
scene.render.resolution_y = 600
scene.render.pixel_aspect_x = 100.0
scene.render.pixel_aspect_y = 100.0
scene.render.fps = 25
scene.render.dither_intensity = 0.0
scene.render.use_compositing = False
scene.render.use_sequencer = False
scene.render.bake_margin = 2
scene.render.bake_bias = 0.0
scene.render.use_stamp_time = False
scene.render.use_stamp_date = False
scene.render.use_stamp_frame = False
scene.render.use_stamp_camera = False
scene.render.use_stamp_scene = False
scene.render.use_stamp_filename = False
scene.render.use_stamp_render_time = False
scene.render.stamp_font_size = 0
scene.cycles.use_denoising = False
scene.cycles.samples = 10
scene.cycles.sampling_pattern = 'TABULATED_SOBOL'
scene.cycles.light_sampling_threshold = 0.0
scene.cycles.use_adaptive_sampling = False
scene.cycles.use_light_tree = False
scene.cycles.blur_glossy = 0.0
scene.cycles.volume_bounces = 1
scene.cycles.pixel_filter_type = 'GAUSSIAN'
scene.cycles.sample_clamp_indirect = 0.0
scene.view_settings.view_transform = 'Raw'
bpy.context.view_layer.update()

